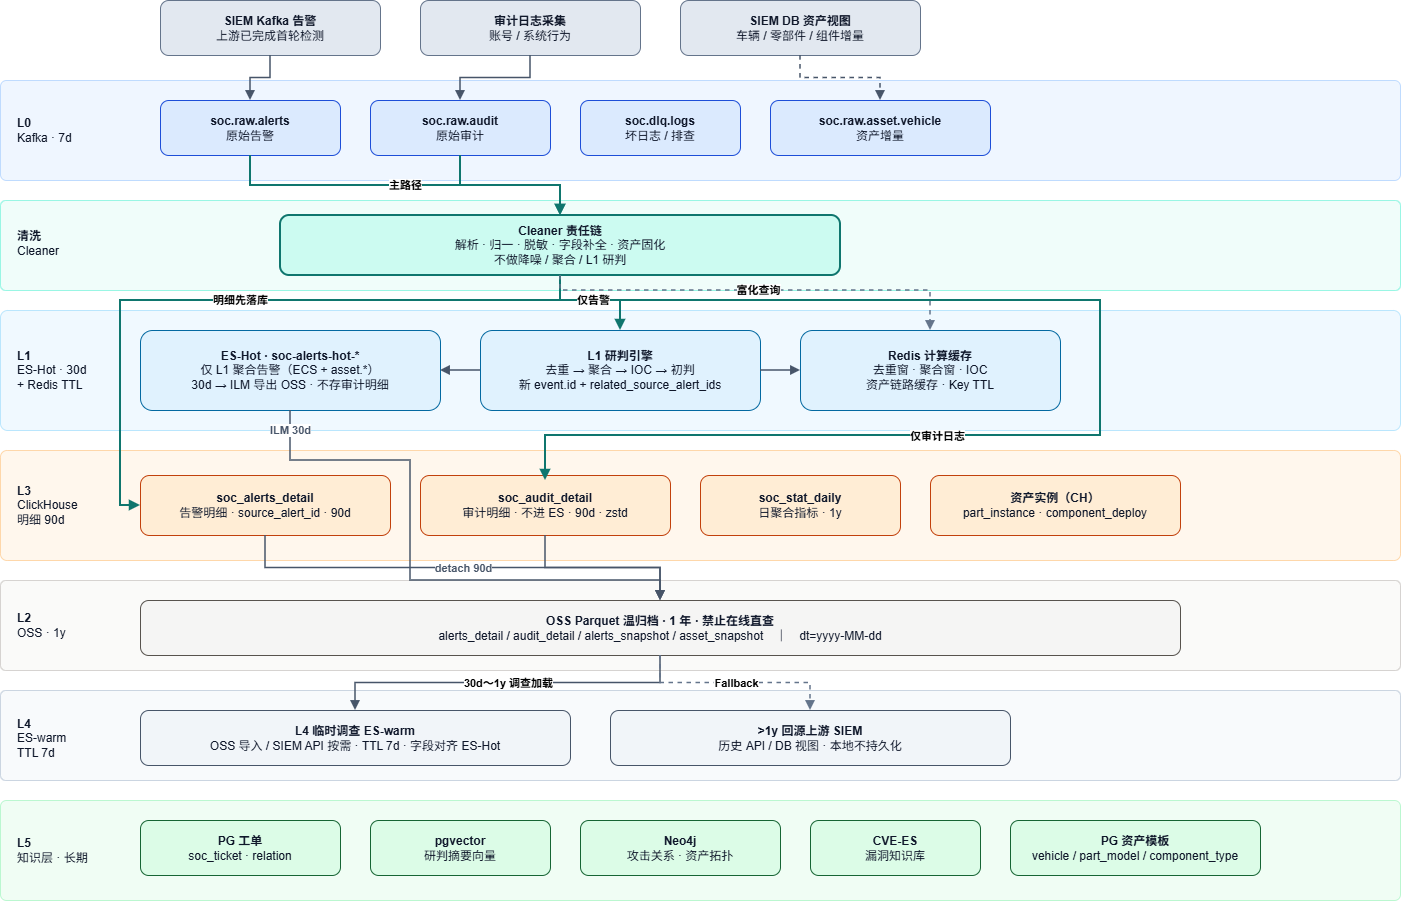

The diagram above was exported from draw.io. Its source (the exported page's mxGraphModel, read from the mxfile embedded in the PNG):
<mxGraphModel dx="1013" dy="451" grid="1" gridSize="10" guides="1" tooltips="1" connect="1" arrows="1" fold="1" page="1" pageScale="1" pageWidth="827" pageHeight="1169" math="0" shadow="0">
  <root>
    <mxCell id="0" />
    <mxCell id="1" parent="0" />
    <mxCell id="MsZ7ikIxdOmLIj1gXIvW-1" parent="1" style="rounded=1;whiteSpace=wrap;html=1;fillColor=#EFF6FF;strokeColor=#BFDBFE;arcSize=6;" value="" vertex="1">
      <mxGeometry height="100" width="1400" x="180" y="240" as="geometry" />
    </mxCell>
    <mxCell id="MsZ7ikIxdOmLIj1gXIvW-2" parent="1" style="rounded=1;whiteSpace=wrap;html=1;fillColor=#F0FDFA;strokeColor=#99F6E4;arcSize=6;" value="" vertex="1">
      <mxGeometry height="90" width="1400" x="180" y="360" as="geometry" />
    </mxCell>
    <mxCell id="MsZ7ikIxdOmLIj1gXIvW-3" parent="1" style="rounded=1;whiteSpace=wrap;html=1;fillColor=#F0F9FF;strokeColor=#BAE6FD;arcSize=6;" value="" vertex="1">
      <mxGeometry height="120" width="1400" x="180" y="470" as="geometry" />
    </mxCell>
    <mxCell id="MsZ7ikIxdOmLIj1gXIvW-4" parent="1" style="rounded=1;whiteSpace=wrap;html=1;fillColor=#FFF7ED;strokeColor=#FED7AA;arcSize=6;" value="" vertex="1">
      <mxGeometry height="110" width="1400" x="180" y="610" as="geometry" />
    </mxCell>
    <mxCell id="MsZ7ikIxdOmLIj1gXIvW-5" parent="1" style="rounded=1;whiteSpace=wrap;html=1;fillColor=#FAFAF9;strokeColor=#D6D3D1;arcSize=6;" value="" vertex="1">
      <mxGeometry height="90" width="1400" x="180" y="740" as="geometry" />
    </mxCell>
    <mxCell id="MsZ7ikIxdOmLIj1gXIvW-6" parent="1" style="rounded=1;whiteSpace=wrap;html=1;fillColor=#F8FAFC;strokeColor=#CBD5E1;arcSize=6;" value="" vertex="1">
      <mxGeometry height="90" width="1400" x="180" y="850" as="geometry" />
    </mxCell>
    <mxCell id="MsZ7ikIxdOmLIj1gXIvW-7" parent="1" style="rounded=1;whiteSpace=wrap;html=1;fillColor=#F0FDF4;strokeColor=#BBF7D0;arcSize=6;" value="" vertex="1">
      <mxGeometry height="100" width="1400" x="180" y="960" as="geometry" />
    </mxCell>
    <mxCell id="MsZ7ikIxdOmLIj1gXIvW-8" parent="1" style="text;html=1;align=left;verticalAlign=middle;fontSize=12;fontColor=#0F172A;" value="&lt;b&gt;L0&lt;/b&gt;&lt;br&gt;Kafka · 7d" vertex="1">
      <mxGeometry height="50" width="90" x="195" y="265" as="geometry" />
    </mxCell>
    <mxCell id="MsZ7ikIxdOmLIj1gXIvW-9" parent="1" style="text;html=1;align=left;verticalAlign=middle;fontSize=12;fontColor=#0F172A;" value="&lt;b&gt;清洗&lt;/b&gt;&lt;br&gt;Cleaner" vertex="1">
      <mxGeometry height="50" width="90" x="195" y="378" as="geometry" />
    </mxCell>
    <mxCell id="MsZ7ikIxdOmLIj1gXIvW-10" parent="1" style="text;html=1;align=left;verticalAlign=middle;fontSize=12;fontColor=#0F172A;" value="&lt;b&gt;L1&lt;/b&gt;&lt;br&gt;ES-Hot · 30d&lt;br&gt;+ Redis TTL" vertex="1">
      <mxGeometry height="70" width="100" x="195" y="495" as="geometry" />
    </mxCell>
    <mxCell id="MsZ7ikIxdOmLIj1gXIvW-11" parent="1" style="text;html=1;align=left;verticalAlign=middle;fontSize=12;fontColor=#0F172A;" value="&lt;b&gt;L3&lt;/b&gt;&lt;br&gt;ClickHouse&lt;br&gt;明细 90d" vertex="1">
      <mxGeometry height="60" width="100" x="195" y="635" as="geometry" />
    </mxCell>
    <mxCell id="MsZ7ikIxdOmLIj1gXIvW-12" parent="1" style="text;html=1;align=left;verticalAlign=middle;fontSize=12;fontColor=#0F172A;" value="&lt;b&gt;L2&lt;/b&gt;&lt;br&gt;OSS · 1y" vertex="1">
      <mxGeometry height="50" width="90" x="195" y="760" as="geometry" />
    </mxCell>
    <mxCell id="MsZ7ikIxdOmLIj1gXIvW-13" parent="1" style="text;html=1;align=left;verticalAlign=middle;fontSize=12;fontColor=#0F172A;" value="&lt;b&gt;L4&lt;/b&gt;&lt;br&gt;ES-warm&lt;br&gt;TTL 7d" vertex="1">
      <mxGeometry height="55" width="90" x="195" y="870" as="geometry" />
    </mxCell>
    <mxCell id="MsZ7ikIxdOmLIj1gXIvW-14" parent="1" style="text;html=1;align=left;verticalAlign=middle;fontSize=12;fontColor=#0F172A;" value="&lt;b&gt;L5&lt;/b&gt;&lt;br&gt;知识层 · 长期" vertex="1">
      <mxGeometry height="50" width="100" x="195" y="985" as="geometry" />
    </mxCell>
    <mxCell id="MsZ7ikIxdOmLIj1gXIvW-15" parent="1" style="rounded=1;whiteSpace=wrap;html=1;fillColor=#E2E8F0;strokeColor=#64748B;fontSize=12;fontColor=#0F172A;" value="&lt;b&gt;SIEM Kafka 告警&lt;/b&gt;&lt;br&gt;上游已完成首轮检测" vertex="1">
      <mxGeometry height="55" width="220" x="340" y="160" as="geometry" />
    </mxCell>
    <mxCell id="MsZ7ikIxdOmLIj1gXIvW-16" parent="1" style="rounded=1;whiteSpace=wrap;html=1;fillColor=#E2E8F0;strokeColor=#64748B;fontSize=12;fontColor=#0F172A;" value="&lt;b&gt;审计日志采集&lt;/b&gt;&lt;br&gt;账号 / 系统行为" vertex="1">
      <mxGeometry height="55" width="220" x="600" y="160" as="geometry" />
    </mxCell>
    <mxCell id="MsZ7ikIxdOmLIj1gXIvW-17" parent="1" style="rounded=1;whiteSpace=wrap;html=1;fillColor=#E2E8F0;strokeColor=#64748B;fontSize=12;fontColor=#0F172A;" value="&lt;b&gt;SIEM DB 资产视图&lt;/b&gt;&lt;br&gt;车辆 / 零部件 / 组件增量" vertex="1">
      <mxGeometry height="55" width="240" x="860" y="160" as="geometry" />
    </mxCell>
    <mxCell id="MsZ7ikIxdOmLIj1gXIvW-18" parent="1" style="rounded=1;whiteSpace=wrap;html=1;fillColor=#DBEAFE;strokeColor=#1D4ED8;fontSize=12;fontColor=#0F172A;" value="&lt;b&gt;soc.raw.alerts&lt;/b&gt;&lt;br&gt;原始告警" vertex="1">
      <mxGeometry height="55" width="180" x="340" y="260" as="geometry" />
    </mxCell>
    <mxCell id="MsZ7ikIxdOmLIj1gXIvW-19" parent="1" style="rounded=1;whiteSpace=wrap;html=1;fillColor=#DBEAFE;strokeColor=#1D4ED8;fontSize=12;fontColor=#0F172A;" value="&lt;b&gt;soc.raw.audit&lt;/b&gt;&lt;br&gt;原始审计" vertex="1">
      <mxGeometry height="55" width="180" x="550" y="260" as="geometry" />
    </mxCell>
    <mxCell id="MsZ7ikIxdOmLIj1gXIvW-20" parent="1" style="rounded=1;whiteSpace=wrap;html=1;fillColor=#DBEAFE;strokeColor=#1D4ED8;fontSize=12;fontColor=#0F172A;" value="&lt;b&gt;soc.dlq.logs&lt;/b&gt;&lt;br&gt;坏日志 / 排查" vertex="1">
      <mxGeometry height="55" width="160" x="760" y="260" as="geometry" />
    </mxCell>
    <mxCell id="MsZ7ikIxdOmLIj1gXIvW-21" parent="1" style="rounded=1;whiteSpace=wrap;html=1;fillColor=#DBEAFE;strokeColor=#1D4ED8;fontSize=12;fontColor=#0F172A;" value="&lt;b&gt;soc.raw.asset.vehicle&lt;/b&gt;&lt;br&gt;资产增量" vertex="1">
      <mxGeometry height="55" width="220" x="950" y="260" as="geometry" />
    </mxCell>
    <mxCell id="MsZ7ikIxdOmLIj1gXIvW-22" parent="1" style="rounded=1;whiteSpace=wrap;html=1;fillColor=#CCFBF1;strokeColor=#0F766E;fontSize=12;fontColor=#0F172A;strokeWidth=2;" value="&lt;b&gt;Cleaner 责任链&lt;/b&gt;&lt;br&gt;解析 · 归一 · 脱敏 · 字段补全 · 资产固化&lt;br&gt;不做降噪 / 聚合 / L1 研判" vertex="1">
      <mxGeometry height="60" width="560" x="460" y="375" as="geometry" />
    </mxCell>
    <mxCell id="MsZ7ikIxdOmLIj1gXIvW-23" parent="1" style="rounded=1;whiteSpace=wrap;html=1;fillColor=#E0F2FE;strokeColor=#0369A1;fontSize=12;fontColor=#0F172A;" value="&lt;b&gt;ES-Hot · soc-alerts-hot-*&lt;/b&gt;&lt;br&gt;仅 L1 聚合告警（ECS + asset.*）&lt;br&gt;30d → ILM 导出 OSS · 不存审计明细" vertex="1">
      <mxGeometry height="80" width="300" x="320" y="490" as="geometry" />
    </mxCell>
    <mxCell id="MsZ7ikIxdOmLIj1gXIvW-24" parent="1" style="rounded=1;whiteSpace=wrap;html=1;fillColor=#E0F2FE;strokeColor=#0369A1;fontSize=12;fontColor=#0F172A;" value="&lt;b&gt;L1 研判引擎&lt;/b&gt;&lt;br&gt;去重 → 聚合 → IOC → 初判&lt;br&gt;新 event.id + related_source_alert_ids" vertex="1">
      <mxGeometry height="80" width="280" x="660" y="490" as="geometry" />
    </mxCell>
    <mxCell id="MsZ7ikIxdOmLIj1gXIvW-25" parent="1" style="rounded=1;whiteSpace=wrap;html=1;fillColor=#E0F2FE;strokeColor=#0369A1;fontSize=12;fontColor=#0F172A;" value="&lt;b&gt;Redis 计算缓存&lt;/b&gt;&lt;br&gt;去重窗 · 聚合窗 · IOC&lt;br&gt;资产链路缓存 · Key TTL" vertex="1">
      <mxGeometry height="80" width="260" x="980" y="490" as="geometry" />
    </mxCell>
    <mxCell id="MsZ7ikIxdOmLIj1gXIvW-26" parent="1" style="rounded=1;whiteSpace=wrap;html=1;fillColor=#FFEDD5;strokeColor=#C2410C;fontSize=12;fontColor=#0F172A;" value="&lt;b&gt;soc_alerts_detail&lt;/b&gt;&lt;br&gt;告警明细 · source_alert_id · 90d" vertex="1">
      <mxGeometry height="60" width="250" x="320" y="635" as="geometry" />
    </mxCell>
    <mxCell id="MsZ7ikIxdOmLIj1gXIvW-27" parent="1" style="rounded=1;whiteSpace=wrap;html=1;fillColor=#FFEDD5;strokeColor=#C2410C;fontSize=12;fontColor=#0F172A;" value="&lt;b&gt;soc_audit_detail&lt;/b&gt;&lt;br&gt;审计明细 · 不进 ES · 90d · zstd" vertex="1">
      <mxGeometry height="60" width="250" x="600" y="635" as="geometry" />
    </mxCell>
    <mxCell id="MsZ7ikIxdOmLIj1gXIvW-28" parent="1" style="rounded=1;whiteSpace=wrap;html=1;fillColor=#FFEDD5;strokeColor=#C2410C;fontSize=12;fontColor=#0F172A;" value="&lt;b&gt;soc_stat_daily&lt;/b&gt;&lt;br&gt;日聚合指标 · 1y" vertex="1">
      <mxGeometry height="60" width="200" x="880" y="635" as="geometry" />
    </mxCell>
    <mxCell id="MsZ7ikIxdOmLIj1gXIvW-29" parent="1" style="rounded=1;whiteSpace=wrap;html=1;fillColor=#FFEDD5;strokeColor=#C2410C;fontSize=12;fontColor=#0F172A;" value="&lt;b&gt;资产实例（CH）&lt;/b&gt;&lt;br&gt;part_instance · component_deploy" vertex="1">
      <mxGeometry height="60" width="250" x="1110" y="635" as="geometry" />
    </mxCell>
    <mxCell id="MsZ7ikIxdOmLIj1gXIvW-30" parent="1" style="rounded=1;whiteSpace=wrap;html=1;fillColor=#F5F5F4;strokeColor=#57534E;fontSize=12;fontColor=#0F172A;" value="&lt;b&gt;OSS Parquet 温归档 · 1 年 · 禁止在线直查&lt;/b&gt;&lt;br&gt;alerts_detail / audit_detail / alerts_snapshot / asset_snapshot　｜　dt=yyyy-MM-dd" vertex="1">
      <mxGeometry height="55" width="1040" x="320" y="760" as="geometry" />
    </mxCell>
    <mxCell id="MsZ7ikIxdOmLIj1gXIvW-31" parent="1" style="rounded=1;whiteSpace=wrap;html=1;fillColor=#F1F5F9;strokeColor=#475569;fontSize=12;fontColor=#0F172A;" value="&lt;b&gt;L4 临时调查 ES-warm&lt;/b&gt;&lt;br&gt;OSS 导入 / SIEM API 按需 · TTL 7d · 字段对齐 ES-Hot" vertex="1">
      <mxGeometry height="55" width="430" x="320" y="870" as="geometry" />
    </mxCell>
    <mxCell id="MsZ7ikIxdOmLIj1gXIvW-32" parent="1" style="rounded=1;whiteSpace=wrap;html=1;fillColor=#F1F5F9;strokeColor=#475569;fontSize=12;fontColor=#0F172A;" value="&lt;b&gt;&amp;gt;1y 回源上游 SIEM&lt;/b&gt;&lt;br&gt;历史 API / DB 视图 · 本地不持久化" vertex="1">
      <mxGeometry height="55" width="400" x="790" y="870" as="geometry" />
    </mxCell>
    <mxCell id="MsZ7ikIxdOmLIj1gXIvW-33" parent="1" style="rounded=1;whiteSpace=wrap;html=1;fillColor=#DCFCE7;strokeColor=#166534;fontSize=12;fontColor=#0F172A;" value="&lt;b&gt;PG 工单&lt;/b&gt;&lt;br&gt;soc_ticket · relation" vertex="1">
      <mxGeometry height="55" width="200" x="320" y="980" as="geometry" />
    </mxCell>
    <mxCell id="MsZ7ikIxdOmLIj1gXIvW-34" parent="1" style="rounded=1;whiteSpace=wrap;html=1;fillColor=#DCFCE7;strokeColor=#166534;fontSize=12;fontColor=#0F172A;" value="&lt;b&gt;pgvector&lt;/b&gt;&lt;br&gt;研判摘要向量" vertex="1">
      <mxGeometry height="55" width="180" x="550" y="980" as="geometry" />
    </mxCell>
    <mxCell id="MsZ7ikIxdOmLIj1gXIvW-35" parent="1" style="rounded=1;whiteSpace=wrap;html=1;fillColor=#DCFCE7;strokeColor=#166534;fontSize=12;fontColor=#0F172A;" value="&lt;b&gt;Neo4j&lt;/b&gt;&lt;br&gt;攻击关系 · 资产拓扑" vertex="1">
      <mxGeometry height="55" width="200" x="760" y="980" as="geometry" />
    </mxCell>
    <mxCell id="MsZ7ikIxdOmLIj1gXIvW-36" parent="1" style="rounded=1;whiteSpace=wrap;html=1;fillColor=#DCFCE7;strokeColor=#166534;fontSize=12;fontColor=#0F172A;" value="&lt;b&gt;CVE-ES&lt;/b&gt;&lt;br&gt;漏洞知识库" vertex="1">
      <mxGeometry height="55" width="170" x="990" y="980" as="geometry" />
    </mxCell>
    <mxCell id="MsZ7ikIxdOmLIj1gXIvW-37" parent="1" style="rounded=1;whiteSpace=wrap;html=1;fillColor=#DCFCE7;strokeColor=#166534;fontSize=12;fontColor=#0F172A;" value="&lt;b&gt;PG 资产模板&lt;/b&gt;&lt;br&gt;vehicle / part_model / component_type" vertex="1">
      <mxGeometry height="55" width="250" x="1190" y="980" as="geometry" />
    </mxCell>
    <mxCell id="MsZ7ikIxdOmLIj1gXIvW-38" edge="1" parent="1" source="MsZ7ikIxdOmLIj1gXIvW-15" style="edgeStyle=orthogonalEdgeStyle;rounded=0;orthogonalLoop=1;jettySize=auto;html=1;strokeColor=#475569;strokeWidth=1.5;endArrow=block;endFill=1;" target="MsZ7ikIxdOmLIj1gXIvW-18">
      <mxGeometry relative="1" as="geometry" />
    </mxCell>
    <mxCell id="MsZ7ikIxdOmLIj1gXIvW-39" edge="1" parent="1" source="MsZ7ikIxdOmLIj1gXIvW-16" style="edgeStyle=orthogonalEdgeStyle;rounded=0;orthogonalLoop=1;jettySize=auto;html=1;strokeColor=#475569;strokeWidth=1.5;endArrow=block;endFill=1;" target="MsZ7ikIxdOmLIj1gXIvW-19">
      <mxGeometry relative="1" as="geometry" />
    </mxCell>
    <mxCell id="MsZ7ikIxdOmLIj1gXIvW-40" edge="1" parent="1" source="MsZ7ikIxdOmLIj1gXIvW-17" style="edgeStyle=orthogonalEdgeStyle;rounded=0;orthogonalLoop=1;jettySize=auto;html=1;strokeColor=#475569;strokeWidth=1.5;endArrow=block;endFill=1;dashed=1;" target="MsZ7ikIxdOmLIj1gXIvW-21">
      <mxGeometry relative="1" as="geometry" />
    </mxCell>
    <mxCell id="MsZ7ikIxdOmLIj1gXIvW-41" edge="1" parent="1" source="MsZ7ikIxdOmLIj1gXIvW-18" style="edgeStyle=orthogonalEdgeStyle;rounded=0;orthogonalLoop=1;jettySize=auto;html=1;strokeColor=#0F766E;strokeWidth=2;endArrow=block;endFill=1;fontSize=11;fontColor=#0F766E;" target="MsZ7ikIxdOmLIj1gXIvW-22" value="&lt;b style=&quot;color: light-dark(rgb(0, 0, 0), rgb(0, 0, 0));&quot;&gt;主路径&lt;/b&gt;">
      <mxGeometry relative="1" as="geometry" />
    </mxCell>
    <mxCell id="MsZ7ikIxdOmLIj1gXIvW-42" edge="1" parent="1" source="MsZ7ikIxdOmLIj1gXIvW-19" style="edgeStyle=orthogonalEdgeStyle;rounded=0;orthogonalLoop=1;jettySize=auto;html=1;strokeColor=#0F766E;strokeWidth=2;endArrow=block;endFill=1;" target="MsZ7ikIxdOmLIj1gXIvW-22">
      <mxGeometry relative="1" as="geometry" />
    </mxCell>
    <mxCell id="MsZ7ikIxdOmLIj1gXIvW-43" edge="1" parent="1" source="MsZ7ikIxdOmLIj1gXIvW-22" style="edgeStyle=orthogonalEdgeStyle;rounded=0;orthogonalLoop=1;jettySize=auto;html=1;strokeColor=#0F766E;strokeWidth=2;endArrow=block;endFill=1;fontSize=11;fontColor=#0F766E;" target="MsZ7ikIxdOmLIj1gXIvW-26" value="&lt;span style=&quot;color: light-dark(rgb(0, 0, 0), rgb(0, 0, 0));&quot;&gt;&lt;b&gt;明细先落库&lt;/b&gt;&lt;/span&gt;">
      <mxGeometry relative="1" as="geometry">
        <Array as="points">
          <mxPoint x="740" y="460" />
          <mxPoint x="300" y="460" />
          <mxPoint x="300" y="665" />
        </Array>
      </mxGeometry>
    </mxCell>
    <mxCell id="MsZ7ikIxdOmLIj1gXIvW-44" edge="1" parent="1" style="edgeStyle=orthogonalEdgeStyle;rounded=0;orthogonalLoop=1;jettySize=auto;html=1;strokeColor=#0F766E;strokeWidth=2;endArrow=block;endFill=1;exitX=0.5;exitY=1;exitDx=0;exitDy=0;">
      <mxGeometry relative="1" as="geometry">
        <Array as="points">
          <mxPoint x="740" y="460" />
          <mxPoint x="1280" y="460" />
          <mxPoint x="1280" y="595" />
          <mxPoint x="725" y="595" />
        </Array>
        <mxPoint x="740" y="440" as="sourcePoint" />
        <mxPoint x="725" y="640" as="targetPoint" />
      </mxGeometry>
    </mxCell>
    <mxCell id="MsZ7ikIxdOmLIj1gXIvW-54" connectable="0" parent="MsZ7ikIxdOmLIj1gXIvW-44" style="edgeLabel;html=1;align=center;verticalAlign=middle;resizable=0;points=[];" value="&lt;b&gt;仅审计日志&lt;/b&gt;" vertex="1">
      <mxGeometry relative="1" x="0.3272" as="geometry">
        <mxPoint as="offset" />
      </mxGeometry>
    </mxCell>
    <mxCell id="MsZ7ikIxdOmLIj1gXIvW-45" edge="1" parent="1" source="MsZ7ikIxdOmLIj1gXIvW-22" style="edgeStyle=orthogonalEdgeStyle;rounded=0;orthogonalLoop=1;jettySize=auto;html=1;strokeColor=#0F766E;strokeWidth=2;endArrow=block;endFill=1;fontSize=11;fontColor=#0F766E;" target="MsZ7ikIxdOmLIj1gXIvW-24" value="&lt;span style=&quot;color: light-dark(rgb(0, 0, 0), rgb(0, 0, 0));&quot;&gt;&lt;b&gt;仅告警&lt;/b&gt;&lt;/span&gt;">
      <mxGeometry relative="1" as="geometry">
        <Array as="points">
          <mxPoint x="740" y="460" />
          <mxPoint x="800" y="460" />
        </Array>
      </mxGeometry>
    </mxCell>
    <mxCell id="MsZ7ikIxdOmLIj1gXIvW-46" edge="1" parent="1" source="MsZ7ikIxdOmLIj1gXIvW-22" style="edgeStyle=orthogonalEdgeStyle;rounded=0;orthogonalLoop=1;jettySize=auto;html=1;strokeColor=#64748B;strokeWidth=1.5;endArrow=block;endFill=1;dashed=1;fontSize=11;fontColor=#64748B;" target="MsZ7ikIxdOmLIj1gXIvW-25" value="&lt;span style=&quot;color: light-dark(rgb(0, 0, 0), rgb(0, 0, 0));&quot;&gt;&lt;b&gt;富化查询&lt;/b&gt;&lt;/span&gt;">
      <mxGeometry relative="1" as="geometry">
        <Array as="points">
          <mxPoint x="740" y="450" />
          <mxPoint x="1110" y="450" />
        </Array>
      </mxGeometry>
    </mxCell>
    <mxCell id="MsZ7ikIxdOmLIj1gXIvW-47" edge="1" parent="1" source="MsZ7ikIxdOmLIj1gXIvW-24" style="edgeStyle=orthogonalEdgeStyle;rounded=0;orthogonalLoop=1;jettySize=auto;html=1;strokeColor=#475569;strokeWidth=1.5;endArrow=block;endFill=1;" target="MsZ7ikIxdOmLIj1gXIvW-23">
      <mxGeometry relative="1" as="geometry" />
    </mxCell>
    <mxCell id="MsZ7ikIxdOmLIj1gXIvW-48" edge="1" parent="1" source="MsZ7ikIxdOmLIj1gXIvW-24" style="edgeStyle=orthogonalEdgeStyle;rounded=0;orthogonalLoop=1;jettySize=auto;html=1;strokeColor=#475569;strokeWidth=1.5;endArrow=block;endFill=1;" target="MsZ7ikIxdOmLIj1gXIvW-25">
      <mxGeometry relative="1" as="geometry">
        <Array as="points">
          <mxPoint x="940" y="530" />
        </Array>
      </mxGeometry>
    </mxCell>
    <mxCell id="MsZ7ikIxdOmLIj1gXIvW-49" edge="1" parent="1" source="MsZ7ikIxdOmLIj1gXIvW-26" style="edgeStyle=orthogonalEdgeStyle;rounded=0;orthogonalLoop=1;jettySize=auto;html=1;strokeColor=#475569;strokeWidth=1.5;endArrow=block;endFill=1;fontSize=11;fontColor=#475569;" target="MsZ7ikIxdOmLIj1gXIvW-30" value="&lt;b&gt;detach 90d&lt;/b&gt;">
      <mxGeometry relative="1" as="geometry" />
    </mxCell>
    <mxCell id="MsZ7ikIxdOmLIj1gXIvW-50" edge="1" parent="1" source="MsZ7ikIxdOmLIj1gXIvW-27" style="edgeStyle=orthogonalEdgeStyle;rounded=0;orthogonalLoop=1;jettySize=auto;html=1;strokeColor=#475569;strokeWidth=1.5;endArrow=block;endFill=1;" target="MsZ7ikIxdOmLIj1gXIvW-30">
      <mxGeometry relative="1" as="geometry" />
    </mxCell>
    <mxCell id="MsZ7ikIxdOmLIj1gXIvW-51" edge="1" parent="1" source="MsZ7ikIxdOmLIj1gXIvW-23" style="edgeStyle=orthogonalEdgeStyle;rounded=0;orthogonalLoop=1;jettySize=auto;html=1;strokeColor=#475569;strokeWidth=1.5;endArrow=block;endFill=1;fontSize=11;fontColor=#475569;entryX=0.5;entryY=0;entryDx=0;entryDy=0;" target="MsZ7ikIxdOmLIj1gXIvW-30" value="&lt;span style=&quot;background-color: light-dark(#ffffff, var(--ge-dark-color, #121212));&quot;&gt;&lt;b&gt;ILM 30d&lt;/b&gt;&lt;/span&gt;">
      <mxGeometry relative="1" x="-0.9286" as="geometry">
        <mxPoint as="offset" />
        <Array as="points">
          <mxPoint x="470" y="620" />
          <mxPoint x="590" y="620" />
          <mxPoint x="590" y="740" />
          <mxPoint x="840" y="740" />
        </Array>
      </mxGeometry>
    </mxCell>
    <mxCell id="MsZ7ikIxdOmLIj1gXIvW-52" edge="1" parent="1" source="MsZ7ikIxdOmLIj1gXIvW-30" style="edgeStyle=orthogonalEdgeStyle;rounded=0;orthogonalLoop=1;jettySize=auto;html=1;strokeColor=#475569;strokeWidth=1.5;endArrow=block;endFill=1;fontSize=11;fontColor=#475569;" target="MsZ7ikIxdOmLIj1gXIvW-31" value="&lt;b style=&quot;color: light-dark(rgb(0, 0, 0), rgb(0, 0, 0));&quot;&gt;30d～1y 调查加载&lt;/b&gt;">
      <mxGeometry relative="1" as="geometry" />
    </mxCell>
    <mxCell id="MsZ7ikIxdOmLIj1gXIvW-53" edge="1" parent="1" source="MsZ7ikIxdOmLIj1gXIvW-30" style="edgeStyle=orthogonalEdgeStyle;rounded=0;orthogonalLoop=1;jettySize=auto;html=1;strokeColor=#64748B;strokeWidth=1.5;endArrow=block;endFill=1;dashed=1;fontSize=11;fontColor=#64748B;" target="MsZ7ikIxdOmLIj1gXIvW-32" value="&lt;span style=&quot;color: light-dark(rgb(0, 0, 0), rgb(0, 0, 0));&quot;&gt;&lt;b&gt;Fallback&lt;/b&gt;&lt;/span&gt;">
      <mxGeometry relative="1" as="geometry" />
    </mxCell>
  </root>
</mxGraphModel>